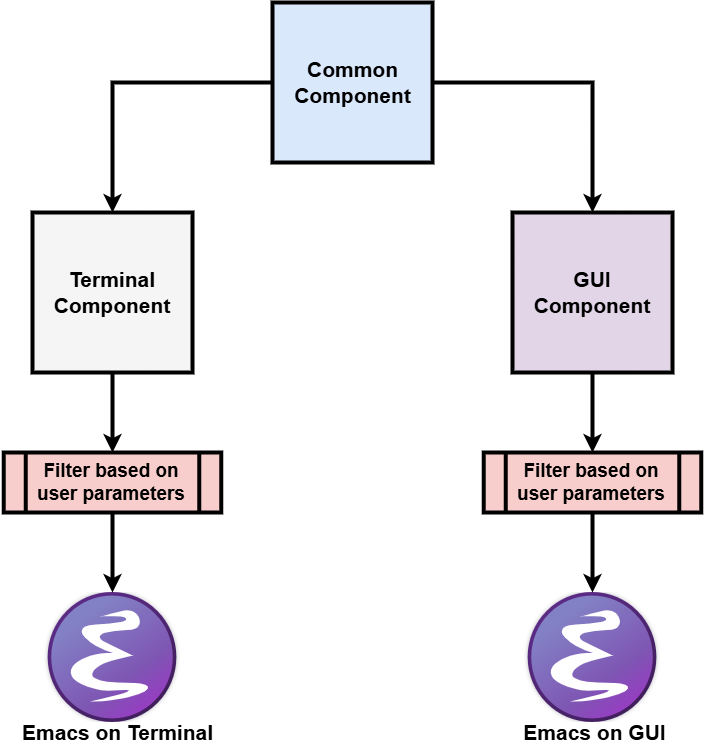

The diagram above was exported from draw.io. Its source (the exported page's mxGraphModel, read from the mxfile embedded in the PNG):
<mxGraphModel dx="1678" dy="1046" grid="1" gridSize="10" guides="1" tooltips="1" connect="1" arrows="1" fold="1" page="1" pageScale="1" pageWidth="1169" pageHeight="827" math="0" shadow="0">
  <root>
    <mxCell id="0" />
    <mxCell id="1" parent="0" />
    <mxCell id="HDYNJsBKBQ1QDYjdvMsW-37" edge="1" parent="1" source="HDYNJsBKBQ1QDYjdvMsW-14" style="edgeStyle=orthogonalEdgeStyle;rounded=0;orthogonalLoop=1;jettySize=auto;html=1;entryX=0.5;entryY=0;entryDx=0;entryDy=0;strokeWidth=4;" target="HDYNJsBKBQ1QDYjdvMsW-34">
      <mxGeometry relative="1" as="geometry" />
    </mxCell>
    <mxCell id="HDYNJsBKBQ1QDYjdvMsW-14" parent="1" style="whiteSpace=wrap;html=1;aspect=fixed;strokeWidth=4;fillColor=#f5f5f5;strokeColor=light-dark(#000000, #959595);fontColor=#333333;" value="" vertex="1">
      <mxGeometry height="160" width="160" x="260" y="230" as="geometry" />
    </mxCell>
    <mxCell id="HDYNJsBKBQ1QDYjdvMsW-39" edge="1" parent="1" source="HDYNJsBKBQ1QDYjdvMsW-18" style="edgeStyle=orthogonalEdgeStyle;rounded=0;orthogonalLoop=1;jettySize=auto;html=1;entryX=0.5;entryY=0;entryDx=0;entryDy=0;strokeWidth=4;" target="HDYNJsBKBQ1QDYjdvMsW-36">
      <mxGeometry relative="1" as="geometry" />
    </mxCell>
    <mxCell id="HDYNJsBKBQ1QDYjdvMsW-18" parent="1" style="whiteSpace=wrap;html=1;aspect=fixed;strokeWidth=4;fillColor=#e1d5e7;strokeColor=light-dark(#000000, #9577a3);" value="" vertex="1">
      <mxGeometry height="160" width="160" x="740" y="230" as="geometry" />
    </mxCell>
    <mxCell id="HDYNJsBKBQ1QDYjdvMsW-19" parent="1" style="whiteSpace=wrap;html=1;aspect=fixed;strokeWidth=4;fillColor=#dae8fc;strokeColor=light-dark(#000000, #5c79a3);" value="" vertex="1">
      <mxGeometry height="160" width="160" x="500" y="20" as="geometry" />
    </mxCell>
    <mxCell id="HDYNJsBKBQ1QDYjdvMsW-26" edge="1" parent="1" source="HDYNJsBKBQ1QDYjdvMsW-19" style="edgeStyle=orthogonalEdgeStyle;rounded=0;orthogonalLoop=1;jettySize=auto;html=1;strokeWidth=4;exitX=0;exitY=0.5;exitDx=0;exitDy=0;" target="HDYNJsBKBQ1QDYjdvMsW-14">
      <mxGeometry relative="1" as="geometry">
        <mxPoint x="490" y="100" as="sourcePoint" />
      </mxGeometry>
    </mxCell>
    <mxCell id="HDYNJsBKBQ1QDYjdvMsW-27" edge="1" parent="1" style="edgeStyle=orthogonalEdgeStyle;rounded=0;orthogonalLoop=1;jettySize=auto;html=1;entryX=0.5;entryY=0;entryDx=0;entryDy=0;strokeWidth=4;" target="HDYNJsBKBQ1QDYjdvMsW-18">
      <mxGeometry relative="1" as="geometry">
        <mxPoint x="660" y="100" as="sourcePoint" />
      </mxGeometry>
    </mxCell>
    <mxCell id="HDYNJsBKBQ1QDYjdvMsW-20" parent="1" style="text;html=1;whiteSpace=wrap;strokeColor=none;fillColor=none;align=center;verticalAlign=middle;rounded=0;" value="&lt;font style=&quot;font-size: 21px;&quot;&gt;&lt;b&gt;Common&lt;/b&gt;&lt;/font&gt;&lt;div&gt;&lt;font style=&quot;font-size: 21px;&quot;&gt;&lt;b&gt;Component&lt;/b&gt;&lt;/font&gt;&lt;/div&gt;" vertex="1">
      <mxGeometry height="30" width="135" x="512.5" y="85" as="geometry" />
    </mxCell>
    <mxCell id="HDYNJsBKBQ1QDYjdvMsW-21" parent="1" style="text;html=1;whiteSpace=wrap;strokeColor=none;fillColor=none;align=center;verticalAlign=middle;rounded=0;" value="&lt;span style=&quot;font-size: 21px;&quot;&gt;&lt;b&gt;Terminal&lt;/b&gt;&lt;/span&gt;&lt;br&gt;&lt;div&gt;&lt;font style=&quot;font-size: 21px;&quot;&gt;&lt;b&gt;Component&lt;/b&gt;&lt;/font&gt;&lt;/div&gt;" vertex="1">
      <mxGeometry height="30" width="137.5" x="271.25" y="295" as="geometry" />
    </mxCell>
    <mxCell id="HDYNJsBKBQ1QDYjdvMsW-23" parent="1" style="text;html=1;whiteSpace=wrap;strokeColor=none;fillColor=none;align=center;verticalAlign=middle;rounded=0;" value="&lt;span style=&quot;font-size: 21px;&quot;&gt;&lt;b&gt;GUI&lt;/b&gt;&lt;/span&gt;&lt;br&gt;&lt;div&gt;&lt;font style=&quot;font-size: 21px;&quot;&gt;&lt;b&gt;Component&lt;/b&gt;&lt;/font&gt;&lt;/div&gt;" vertex="1">
      <mxGeometry height="30" width="147.5" x="746.25" y="295" as="geometry" />
    </mxCell>
    <mxCell id="HDYNJsBKBQ1QDYjdvMsW-32" parent="1" style="shape=image;verticalLabelPosition=bottom;labelBackgroundColor=default;verticalAlign=top;aspect=fixed;imageAspect=0;editableCssRules=.*;image=data:image/svg+xml,(base64 omitted: 3840 chars);" value="" vertex="1">
      <mxGeometry height="130" width="224.93" x="227.53" y="610" as="geometry" />
    </mxCell>
    <mxCell id="HDYNJsBKBQ1QDYjdvMsW-40" edge="1" parent="1" source="HDYNJsBKBQ1QDYjdvMsW-34" style="edgeStyle=orthogonalEdgeStyle;rounded=0;orthogonalLoop=1;jettySize=auto;html=1;entryX=0.5;entryY=0;entryDx=0;entryDy=0;strokeWidth=4;" target="HDYNJsBKBQ1QDYjdvMsW-32">
      <mxGeometry relative="1" as="geometry" />
    </mxCell>
    <mxCell id="HDYNJsBKBQ1QDYjdvMsW-34" parent="1" style="shape=process;whiteSpace=wrap;html=1;backgroundOutline=1;strokeWidth=4;fillColor=#f8cecc;strokeColor=light-dark(#000000, #d7817e);" value="&lt;font style=&quot;font-size: 19px;&quot;&gt;&lt;b&gt;Filter based on user parameters&lt;/b&gt;&lt;/font&gt;" vertex="1">
      <mxGeometry height="60" width="217.53" x="231.23000000000002" y="470" as="geometry" />
    </mxCell>
    <mxCell id="HDYNJsBKBQ1QDYjdvMsW-36" parent="1" style="shape=process;whiteSpace=wrap;html=1;backgroundOutline=1;strokeWidth=4;fillColor=#f8cecc;strokeColor=light-dark(#000000, #d7817e);" value="&lt;font style=&quot;font-size: 19px;&quot;&gt;&lt;b&gt;Filter based on user parameters&lt;/b&gt;&lt;/font&gt;" vertex="1">
      <mxGeometry height="60" width="217.53" x="711.23" y="470" as="geometry" />
    </mxCell>
    <mxCell id="HDYNJsBKBQ1QDYjdvMsW-42" parent="1" style="shape=image;verticalLabelPosition=bottom;labelBackgroundColor=default;verticalAlign=top;aspect=fixed;imageAspect=0;editableCssRules=.*;image=data:image/svg+xml,(base64 omitted: 3840 chars);" value="" vertex="1">
      <mxGeometry height="130" width="224.93" x="707.54" y="610" as="geometry" />
    </mxCell>
    <mxCell id="HDYNJsBKBQ1QDYjdvMsW-43" edge="1" parent="1" style="edgeStyle=orthogonalEdgeStyle;rounded=0;orthogonalLoop=1;jettySize=auto;html=1;entryX=0.5;entryY=0;entryDx=0;entryDy=0;strokeWidth=4;" target="HDYNJsBKBQ1QDYjdvMsW-42">
      <mxGeometry relative="1" as="geometry">
        <mxPoint x="820.01" y="530" as="sourcePoint" />
      </mxGeometry>
    </mxCell>
    <mxCell id="HDYNJsBKBQ1QDYjdvMsW-44" parent="1" style="text;html=1;whiteSpace=wrap;strokeColor=none;fillColor=none;align=center;verticalAlign=middle;rounded=0;" value="&lt;span style=&quot;font-size: 21px;&quot;&gt;&lt;b&gt;Emacs on Terminal&lt;/b&gt;&lt;/span&gt;" vertex="1">
      <mxGeometry height="20" width="228.75" x="231.23" y="740" as="geometry" />
    </mxCell>
    <mxCell id="HDYNJsBKBQ1QDYjdvMsW-45" parent="1" style="text;html=1;whiteSpace=wrap;strokeColor=none;fillColor=none;align=center;verticalAlign=middle;rounded=0;" value="&lt;span style=&quot;font-size: 21px;&quot;&gt;&lt;b&gt;Emacs on GUI&lt;/b&gt;&lt;/span&gt;" vertex="1">
      <mxGeometry height="20" width="228.75" x="707.54" y="740" as="geometry" />
    </mxCell>
  </root>
</mxGraphModel>